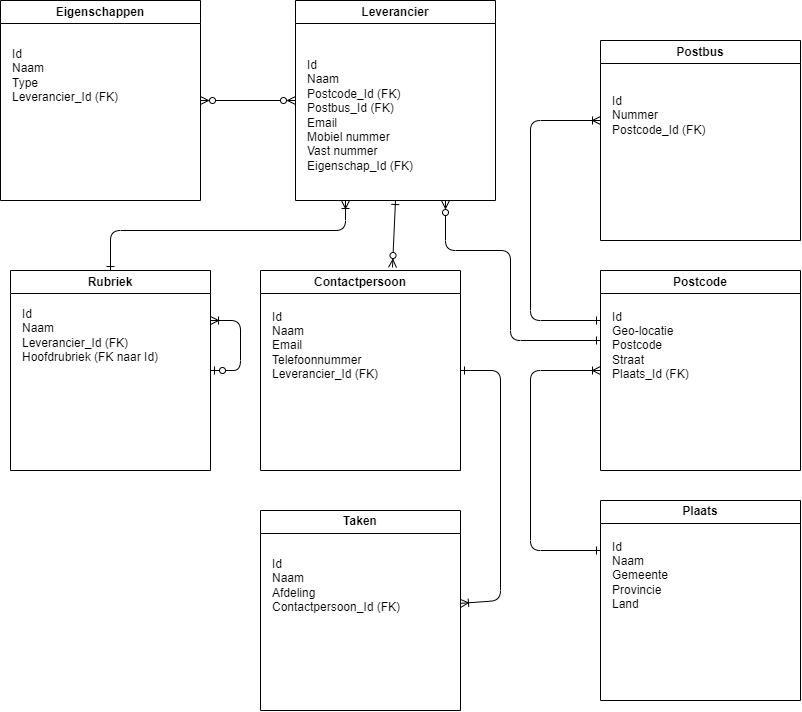

The diagram above was exported from draw.io. Its source (the exported page's mxGraphModel, read from the mxfile embedded in the PNG):
<mxGraphModel dx="1624" dy="1131" grid="1" gridSize="10" guides="1" tooltips="1" connect="1" arrows="1" fold="1" page="1" pageScale="1" pageWidth="850" pageHeight="1100" math="0" shadow="0">
  <root>
    <mxCell id="0" />
    <mxCell id="1" parent="0" />
    <mxCell id="25" style="edgeStyle=none;html=1;startArrow=ERzeroToMany;startFill=0;endArrow=ERone;endFill=0;exitX=0.75;exitY=1;exitDx=0;exitDy=0;" edge="1" parent="1" source="2">
      <mxGeometry relative="1" as="geometry">
        <mxPoint x="630" y="340" as="targetPoint" />
        <Array as="points">
          <mxPoint x="475" y="250" />
          <mxPoint x="540" y="250" />
          <mxPoint x="540" y="340" />
        </Array>
      </mxGeometry>
    </mxCell>
    <mxCell id="2" value="Leverancier" style="swimlane;whiteSpace=wrap;html=1;" vertex="1" parent="1">
      <mxGeometry x="325" width="200" height="200" as="geometry" />
    </mxCell>
    <mxCell id="3" value="Id&lt;br&gt;Naam&lt;br&gt;Postcode_Id (FK)&lt;br&gt;Postbus_Id (FK)&lt;br&gt;Email&lt;br&gt;Mobiel nummer&lt;br&gt;Vast nummer&lt;br&gt;Eigenschap_Id (FK)" style="text;html=1;align=left;verticalAlign=middle;resizable=0;points=[];autosize=1;strokeColor=none;fillColor=none;" vertex="1" parent="2">
      <mxGeometry x="10" y="50" width="130" height="130" as="geometry" />
    </mxCell>
    <mxCell id="20" style="edgeStyle=none;html=1;entryX=0.25;entryY=1;entryDx=0;entryDy=0;endArrow=ERoneToMany;endFill=0;startArrow=ERone;startFill=0;" edge="1" parent="1" source="4" target="2">
      <mxGeometry relative="1" as="geometry">
        <Array as="points">
          <mxPoint x="140" y="230" />
          <mxPoint x="375" y="230" />
        </Array>
      </mxGeometry>
    </mxCell>
    <mxCell id="22" style="edgeStyle=none;html=1;startArrow=ERzeroToOne;startFill=0;endArrow=ERoneToMany;endFill=0;entryX=1;entryY=0.25;entryDx=0;entryDy=0;exitX=1;exitY=0.5;exitDx=0;exitDy=0;" edge="1" parent="1" source="4" target="4">
      <mxGeometry relative="1" as="geometry">
        <mxPoint x="260" y="360" as="targetPoint" />
        <mxPoint x="230" y="390" as="sourcePoint" />
        <Array as="points">
          <mxPoint x="270" y="370" />
          <mxPoint x="270" y="320" />
        </Array>
      </mxGeometry>
    </mxCell>
    <mxCell id="4" value="Rubriek" style="swimlane;whiteSpace=wrap;html=1;" vertex="1" parent="1">
      <mxGeometry x="40" y="270" width="200" height="200" as="geometry" />
    </mxCell>
    <mxCell id="5" value="Id&lt;br&gt;Naam&lt;br&gt;Leverancier_Id (FK)&lt;br&gt;Hoofdrubriek (FK naar Id)" style="text;html=1;align=left;verticalAlign=middle;resizable=0;points=[];autosize=1;strokeColor=none;fillColor=none;" vertex="1" parent="4">
      <mxGeometry x="10" y="30" width="160" height="70" as="geometry" />
    </mxCell>
    <mxCell id="27" style="edgeStyle=none;html=1;entryX=0.5;entryY=1;entryDx=0;entryDy=0;startArrow=ERzeroToMany;startFill=0;endArrow=ERone;endFill=0;exitX=0.66;exitY=-0.015;exitDx=0;exitDy=0;exitPerimeter=0;" edge="1" parent="1" source="6" target="2">
      <mxGeometry relative="1" as="geometry" />
    </mxCell>
    <mxCell id="6" value="Contactpersoon" style="swimlane;whiteSpace=wrap;html=1;" vertex="1" parent="1">
      <mxGeometry x="290" y="270" width="200" height="200" as="geometry" />
    </mxCell>
    <mxCell id="7" value="Id&lt;br&gt;Naam&lt;br&gt;Email&lt;br&gt;Telefoonnummer&lt;br&gt;Leverancier_Id (FK)" style="text;html=1;align=left;verticalAlign=middle;resizable=0;points=[];autosize=1;strokeColor=none;fillColor=none;" vertex="1" parent="6">
      <mxGeometry x="10" y="30" width="130" height="90" as="geometry" />
    </mxCell>
    <mxCell id="23" style="edgeStyle=none;html=1;entryX=0;entryY=0.25;entryDx=0;entryDy=0;startArrow=ERoneToMany;startFill=0;endArrow=ERone;endFill=0;" edge="1" parent="1" source="8" target="10">
      <mxGeometry relative="1" as="geometry">
        <Array as="points">
          <mxPoint x="560" y="370" />
          <mxPoint x="560" y="550" />
        </Array>
      </mxGeometry>
    </mxCell>
    <mxCell id="8" value="Postcode" style="swimlane;whiteSpace=wrap;html=1;" vertex="1" parent="1">
      <mxGeometry x="630" y="270" width="200" height="200" as="geometry" />
    </mxCell>
    <mxCell id="9" value="Id&lt;br&gt;Geo-locatie&lt;br&gt;Postcode&lt;br&gt;Straat&lt;br&gt;Plaats_Id (FK)" style="text;html=1;align=left;verticalAlign=middle;resizable=0;points=[];autosize=1;strokeColor=none;fillColor=none;" vertex="1" parent="8">
      <mxGeometry x="10" y="30" width="100" height="90" as="geometry" />
    </mxCell>
    <mxCell id="10" value="Plaats" style="swimlane;whiteSpace=wrap;html=1;" vertex="1" parent="1">
      <mxGeometry x="630" y="500" width="200" height="200" as="geometry" />
    </mxCell>
    <mxCell id="11" value="Id&lt;br&gt;Naam&lt;br&gt;Gemeente&lt;br&gt;Provincie&lt;br&gt;Land" style="text;html=1;align=left;verticalAlign=middle;resizable=0;points=[];autosize=1;strokeColor=none;fillColor=none;" vertex="1" parent="10">
      <mxGeometry x="10" y="30" width="80" height="90" as="geometry" />
    </mxCell>
    <mxCell id="24" style="edgeStyle=none;html=1;entryX=0;entryY=0.25;entryDx=0;entryDy=0;startArrow=ERoneToMany;startFill=0;endArrow=ERone;endFill=0;" edge="1" parent="1" target="8">
      <mxGeometry relative="1" as="geometry">
        <mxPoint x="630" y="120" as="sourcePoint" />
        <Array as="points">
          <mxPoint x="560" y="120" />
          <mxPoint x="560" y="320" />
        </Array>
      </mxGeometry>
    </mxCell>
    <mxCell id="12" value="Postbus" style="swimlane;whiteSpace=wrap;html=1;" vertex="1" parent="1">
      <mxGeometry x="630" y="40" width="200" height="200" as="geometry" />
    </mxCell>
    <mxCell id="13" value="Id&lt;br&gt;Nummer&lt;br&gt;Postcode_Id (FK)" style="text;html=1;align=left;verticalAlign=middle;resizable=0;points=[];autosize=1;strokeColor=none;fillColor=none;" vertex="1" parent="12">
      <mxGeometry x="10" y="45" width="120" height="60" as="geometry" />
    </mxCell>
    <mxCell id="28" style="edgeStyle=none;html=1;entryX=0;entryY=0.5;entryDx=0;entryDy=0;startArrow=ERzeroToMany;startFill=0;endArrow=ERzeroToMany;endFill=0;" edge="1" parent="1" source="16" target="2">
      <mxGeometry relative="1" as="geometry" />
    </mxCell>
    <mxCell id="16" value="Eigenschappen" style="swimlane;whiteSpace=wrap;html=1;" vertex="1" parent="1">
      <mxGeometry x="30" width="200" height="200" as="geometry" />
    </mxCell>
    <mxCell id="17" value="Id&lt;br&gt;Naam&lt;br&gt;Type&lt;br&gt;Leverancier_Id (FK)" style="text;html=1;align=left;verticalAlign=middle;resizable=0;points=[];autosize=1;strokeColor=none;fillColor=none;" vertex="1" parent="16">
      <mxGeometry x="10" y="40" width="130" height="70" as="geometry" />
    </mxCell>
    <mxCell id="26" style="edgeStyle=none;html=1;entryX=1;entryY=0.5;entryDx=0;entryDy=0;startArrow=ERoneToMany;startFill=0;endArrow=ERone;endFill=0;" edge="1" parent="1" source="18" target="6">
      <mxGeometry relative="1" as="geometry">
        <Array as="points">
          <mxPoint x="530" y="600" />
          <mxPoint x="530" y="370" />
        </Array>
      </mxGeometry>
    </mxCell>
    <mxCell id="18" value="Taken" style="swimlane;whiteSpace=wrap;html=1;" vertex="1" parent="1">
      <mxGeometry x="290" y="510" width="200" height="200" as="geometry" />
    </mxCell>
    <mxCell id="19" value="Id&lt;br&gt;Naam&lt;br&gt;Afdeling&lt;br&gt;Contactpersoon_Id (FK)" style="text;html=1;align=left;verticalAlign=middle;resizable=0;points=[];autosize=1;strokeColor=none;fillColor=none;" vertex="1" parent="18">
      <mxGeometry x="10" y="40" width="150" height="70" as="geometry" />
    </mxCell>
  </root>
</mxGraphModel>